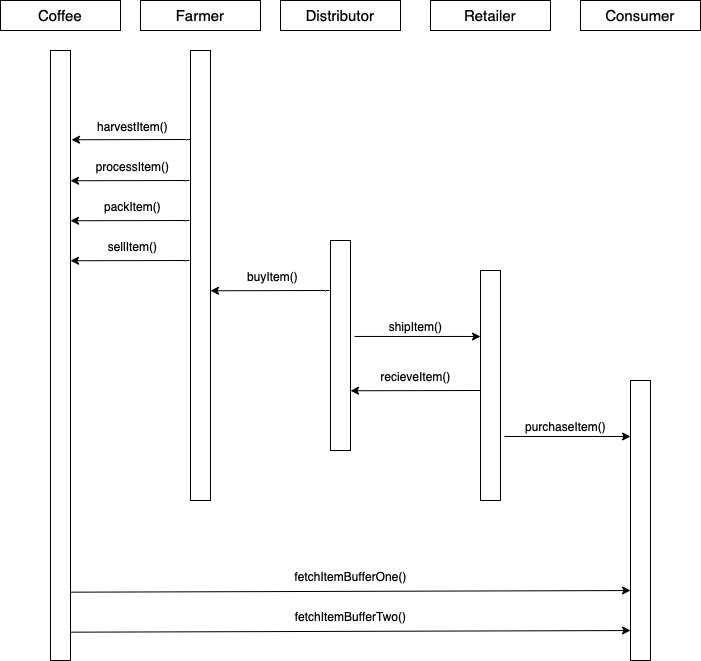

The diagram above was exported from draw.io. Its source (the exported page's mxGraphModel, read from the mxfile embedded in the PNG):
<mxGraphModel dx="888" dy="879" grid="1" gridSize="10" guides="1" tooltips="1" connect="1" arrows="1" fold="1" page="1" pageScale="1" pageWidth="850" pageHeight="1100" math="0" shadow="0">
  <root>
    <mxCell id="0" />
    <mxCell id="1" parent="0" />
    <mxCell id="Y3y6JYwhCD5i2fXbOElw-1" value="&lt;font style=&quot;font-size: 15px;&quot;&gt;Coffee&lt;/font&gt;" style="rounded=0;whiteSpace=wrap;html=1;fontSize=15;" vertex="1" parent="1">
      <mxGeometry x="30" y="60" width="120" height="30" as="geometry" />
    </mxCell>
    <mxCell id="Y3y6JYwhCD5i2fXbOElw-2" value="" style="rounded=0;whiteSpace=wrap;html=1;fontSize=15;" vertex="1" parent="1">
      <mxGeometry x="80" y="110" width="20" height="610" as="geometry" />
    </mxCell>
    <mxCell id="Y3y6JYwhCD5i2fXbOElw-3" value="&lt;font style=&quot;font-size: 15px;&quot;&gt;Farmer&lt;/font&gt;" style="rounded=0;whiteSpace=wrap;html=1;fontSize=15;" vertex="1" parent="1">
      <mxGeometry x="170" y="60" width="120" height="30" as="geometry" />
    </mxCell>
    <mxCell id="Y3y6JYwhCD5i2fXbOElw-4" value="" style="rounded=0;whiteSpace=wrap;html=1;fontSize=15;" vertex="1" parent="1">
      <mxGeometry x="220" y="110" width="20" height="450" as="geometry" />
    </mxCell>
    <mxCell id="Y3y6JYwhCD5i2fXbOElw-5" value="" style="endArrow=classic;html=1;rounded=0;fontSize=15;entryX=1.05;entryY=0.125;entryDx=0;entryDy=0;entryPerimeter=0;" edge="1" parent="1">
      <mxGeometry width="50" height="50" relative="1" as="geometry">
        <mxPoint x="220" y="199" as="sourcePoint" />
        <mxPoint x="101" y="199.25" as="targetPoint" />
      </mxGeometry>
    </mxCell>
    <mxCell id="Y3y6JYwhCD5i2fXbOElw-6" value="&lt;font style=&quot;font-size: 12px;&quot;&gt;harvestItem()&lt;/font&gt;" style="text;html=1;align=center;verticalAlign=middle;resizable=0;points=[];autosize=1;strokeColor=none;fillColor=none;fontSize=15;" vertex="1" parent="1">
      <mxGeometry x="117" y="170" width="90" height="30" as="geometry" />
    </mxCell>
    <mxCell id="Y3y6JYwhCD5i2fXbOElw-14" value="" style="endArrow=classic;html=1;rounded=0;fontSize=15;entryX=1.05;entryY=0.125;entryDx=0;entryDy=0;entryPerimeter=0;" edge="1" parent="1">
      <mxGeometry width="50" height="50" relative="1" as="geometry">
        <mxPoint x="219" y="240" as="sourcePoint" />
        <mxPoint x="100" y="240.25" as="targetPoint" />
      </mxGeometry>
    </mxCell>
    <mxCell id="Y3y6JYwhCD5i2fXbOElw-15" value="" style="endArrow=classic;html=1;rounded=0;fontSize=15;entryX=1.05;entryY=0.125;entryDx=0;entryDy=0;entryPerimeter=0;" edge="1" parent="1">
      <mxGeometry width="50" height="50" relative="1" as="geometry">
        <mxPoint x="219" y="280" as="sourcePoint" />
        <mxPoint x="100" y="280.25" as="targetPoint" />
      </mxGeometry>
    </mxCell>
    <mxCell id="Y3y6JYwhCD5i2fXbOElw-16" value="" style="endArrow=classic;html=1;rounded=0;fontSize=15;entryX=1.05;entryY=0.125;entryDx=0;entryDy=0;entryPerimeter=0;" edge="1" parent="1">
      <mxGeometry width="50" height="50" relative="1" as="geometry">
        <mxPoint x="219" y="320" as="sourcePoint" />
        <mxPoint x="100" y="320.25" as="targetPoint" />
      </mxGeometry>
    </mxCell>
    <mxCell id="Y3y6JYwhCD5i2fXbOElw-17" value="&lt;font style=&quot;font-size: 12px;&quot;&gt;processItem()&lt;/font&gt;" style="text;html=1;align=center;verticalAlign=middle;resizable=0;points=[];autosize=1;strokeColor=none;fillColor=none;fontSize=15;" vertex="1" parent="1">
      <mxGeometry x="112" y="210" width="100" height="30" as="geometry" />
    </mxCell>
    <mxCell id="Y3y6JYwhCD5i2fXbOElw-18" value="&lt;font style=&quot;font-size: 12px;&quot;&gt;packItem()&lt;/font&gt;" style="text;html=1;align=center;verticalAlign=middle;resizable=0;points=[];autosize=1;strokeColor=none;fillColor=none;fontSize=15;" vertex="1" parent="1">
      <mxGeometry x="122" y="250" width="80" height="30" as="geometry" />
    </mxCell>
    <mxCell id="Y3y6JYwhCD5i2fXbOElw-21" value="&lt;font style=&quot;font-size: 12px;&quot;&gt;sellItem()&lt;/font&gt;" style="text;html=1;align=center;verticalAlign=middle;resizable=0;points=[];autosize=1;strokeColor=none;fillColor=none;fontSize=15;" vertex="1" parent="1">
      <mxGeometry x="127" y="290" width="70" height="30" as="geometry" />
    </mxCell>
    <mxCell id="Y3y6JYwhCD5i2fXbOElw-22" value="&lt;font style=&quot;font-size: 15px;&quot;&gt;Distributor&lt;/font&gt;" style="rounded=0;whiteSpace=wrap;html=1;fontSize=15;" vertex="1" parent="1">
      <mxGeometry x="310" y="60" width="120" height="30" as="geometry" />
    </mxCell>
    <mxCell id="Y3y6JYwhCD5i2fXbOElw-23" value="" style="rounded=0;whiteSpace=wrap;html=1;fontSize=15;" vertex="1" parent="1">
      <mxGeometry x="360" y="300" width="20" height="210" as="geometry" />
    </mxCell>
    <mxCell id="Y3y6JYwhCD5i2fXbOElw-24" value="" style="endArrow=classic;html=1;rounded=0;fontSize=15;entryX=1.05;entryY=0.125;entryDx=0;entryDy=0;entryPerimeter=0;" edge="1" parent="1">
      <mxGeometry width="50" height="50" relative="1" as="geometry">
        <mxPoint x="359" y="350" as="sourcePoint" />
        <mxPoint x="240" y="350.25" as="targetPoint" />
      </mxGeometry>
    </mxCell>
    <mxCell id="Y3y6JYwhCD5i2fXbOElw-25" value="&lt;font style=&quot;font-size: 12px;&quot;&gt;buyItem()&lt;/font&gt;" style="text;html=1;align=center;verticalAlign=middle;resizable=0;points=[];autosize=1;strokeColor=none;fillColor=none;fontSize=15;" vertex="1" parent="1">
      <mxGeometry x="267" y="320" width="70" height="30" as="geometry" />
    </mxCell>
    <mxCell id="Y3y6JYwhCD5i2fXbOElw-26" value="" style="endArrow=classic;html=1;rounded=0;fontSize=12;entryX=0;entryY=0.287;entryDx=0;entryDy=0;entryPerimeter=0;exitX=1.2;exitY=0.457;exitDx=0;exitDy=0;exitPerimeter=0;jumpSize=0;" edge="1" parent="1" source="Y3y6JYwhCD5i2fXbOElw-23" target="Y3y6JYwhCD5i2fXbOElw-28">
      <mxGeometry width="50" height="50" relative="1" as="geometry">
        <mxPoint x="310" y="400" as="sourcePoint" />
        <mxPoint x="360" y="350" as="targetPoint" />
      </mxGeometry>
    </mxCell>
    <mxCell id="Y3y6JYwhCD5i2fXbOElw-27" value="&lt;font style=&quot;font-size: 15px;&quot;&gt;Retailer&lt;/font&gt;" style="rounded=0;whiteSpace=wrap;html=1;fontSize=15;" vertex="1" parent="1">
      <mxGeometry x="460" y="60" width="120" height="30" as="geometry" />
    </mxCell>
    <mxCell id="Y3y6JYwhCD5i2fXbOElw-28" value="" style="rounded=0;whiteSpace=wrap;html=1;fontSize=15;" vertex="1" parent="1">
      <mxGeometry x="510" y="330" width="20" height="230" as="geometry" />
    </mxCell>
    <mxCell id="Y3y6JYwhCD5i2fXbOElw-29" value="&lt;font style=&quot;font-size: 12px;&quot;&gt;shipItem()&lt;/font&gt;" style="text;html=1;align=center;verticalAlign=middle;resizable=0;points=[];autosize=1;strokeColor=none;fillColor=none;fontSize=15;" vertex="1" parent="1">
      <mxGeometry x="405" y="370" width="80" height="30" as="geometry" />
    </mxCell>
    <mxCell id="Y3y6JYwhCD5i2fXbOElw-30" value="" style="endArrow=classic;html=1;rounded=0;fontSize=15;entryX=1.05;entryY=0.125;entryDx=0;entryDy=0;entryPerimeter=0;jumpSize=0;" edge="1" parent="1">
      <mxGeometry width="50" height="50" relative="1" as="geometry">
        <mxPoint x="510" y="450" as="sourcePoint" />
        <mxPoint x="380" y="450.25" as="targetPoint" />
      </mxGeometry>
    </mxCell>
    <mxCell id="Y3y6JYwhCD5i2fXbOElw-31" value="&lt;font style=&quot;font-size: 12px;&quot;&gt;recieveItem()&lt;/font&gt;" style="text;html=1;align=center;verticalAlign=middle;resizable=0;points=[];autosize=1;strokeColor=none;fillColor=none;fontSize=15;" vertex="1" parent="1">
      <mxGeometry x="400" y="420" width="90" height="30" as="geometry" />
    </mxCell>
    <mxCell id="Y3y6JYwhCD5i2fXbOElw-32" value="&lt;font style=&quot;font-size: 15px;&quot;&gt;Consumer&lt;/font&gt;" style="rounded=0;whiteSpace=wrap;html=1;fontSize=15;" vertex="1" parent="1">
      <mxGeometry x="610" y="60" width="120" height="30" as="geometry" />
    </mxCell>
    <mxCell id="Y3y6JYwhCD5i2fXbOElw-33" value="" style="rounded=0;whiteSpace=wrap;html=1;fontSize=15;" vertex="1" parent="1">
      <mxGeometry x="660" y="440" width="20" height="280" as="geometry" />
    </mxCell>
    <mxCell id="Y3y6JYwhCD5i2fXbOElw-34" value="" style="endArrow=classic;html=1;rounded=0;fontSize=12;entryX=0;entryY=0.287;entryDx=0;entryDy=0;entryPerimeter=0;exitX=1.2;exitY=0.457;exitDx=0;exitDy=0;exitPerimeter=0;jumpSize=0;" edge="1" parent="1">
      <mxGeometry width="50" height="50" relative="1" as="geometry">
        <mxPoint x="534" y="495.9699999999999" as="sourcePoint" />
        <mxPoint x="660" y="496.01" as="targetPoint" />
      </mxGeometry>
    </mxCell>
    <mxCell id="Y3y6JYwhCD5i2fXbOElw-35" value="&lt;font style=&quot;font-size: 12px;&quot;&gt;purchaseItem()&lt;/font&gt;" style="text;html=1;align=center;verticalAlign=middle;resizable=0;points=[];autosize=1;strokeColor=none;fillColor=none;fontSize=15;" vertex="1" parent="1">
      <mxGeometry x="545" y="470" width="100" height="30" as="geometry" />
    </mxCell>
    <mxCell id="Y3y6JYwhCD5i2fXbOElw-36" value="" style="endArrow=classic;html=1;rounded=0;fontSize=12;jumpSize=0;entryX=0;entryY=0.75;entryDx=0;entryDy=0;exitX=0.979;exitY=0.888;exitDx=0;exitDy=0;exitPerimeter=0;" edge="1" parent="1" source="Y3y6JYwhCD5i2fXbOElw-2" target="Y3y6JYwhCD5i2fXbOElw-33">
      <mxGeometry width="50" height="50" relative="1" as="geometry">
        <mxPoint x="250" y="530" as="sourcePoint" />
        <mxPoint x="300" y="480" as="targetPoint" />
      </mxGeometry>
    </mxCell>
    <mxCell id="Y3y6JYwhCD5i2fXbOElw-37" value="&lt;font style=&quot;font-size: 12px;&quot;&gt;fetchItemBufferOne()&lt;/font&gt;" style="text;html=1;align=center;verticalAlign=middle;resizable=0;points=[];autosize=1;strokeColor=none;fillColor=none;fontSize=15;" vertex="1" parent="1">
      <mxGeometry x="310" y="620" width="140" height="30" as="geometry" />
    </mxCell>
    <mxCell id="Y3y6JYwhCD5i2fXbOElw-38" value="" style="endArrow=classic;html=1;rounded=0;fontSize=12;jumpSize=0;entryX=0;entryY=0.75;entryDx=0;entryDy=0;exitX=0.979;exitY=0.888;exitDx=0;exitDy=0;exitPerimeter=0;" edge="1" parent="1">
      <mxGeometry width="50" height="50" relative="1" as="geometry">
        <mxPoint x="99.58000000000004" y="691.6800000000001" as="sourcePoint" />
        <mxPoint x="660" y="689.9999999999998" as="targetPoint" />
      </mxGeometry>
    </mxCell>
    <mxCell id="Y3y6JYwhCD5i2fXbOElw-39" value="&lt;font style=&quot;font-size: 12px;&quot;&gt;fetchItemBufferTwo()&lt;/font&gt;" style="text;html=1;align=center;verticalAlign=middle;resizable=0;points=[];autosize=1;strokeColor=none;fillColor=none;fontSize=15;" vertex="1" parent="1">
      <mxGeometry x="315" y="660" width="130" height="30" as="geometry" />
    </mxCell>
  </root>
</mxGraphModel>